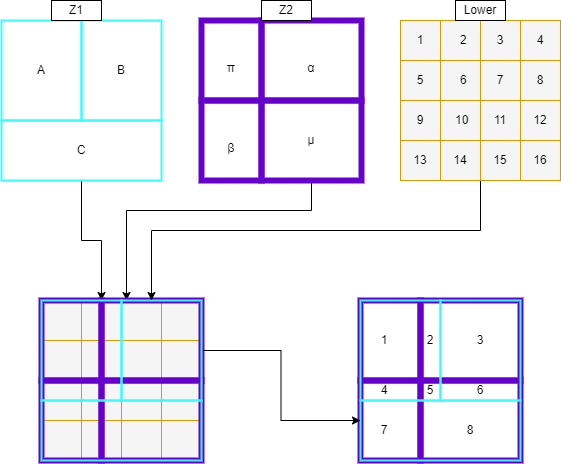

The diagram above was exported from draw.io. Its source (the exported page's mxGraphModel, read from the mxfile embedded in the PNG):
<mxGraphModel dx="1434" dy="836" grid="1" gridSize="10" guides="1" tooltips="1" connect="1" arrows="1" fold="1" page="1" pageScale="1" pageWidth="827" pageHeight="1169" math="0" shadow="0">
  <root>
    <mxCell id="0" />
    <mxCell id="1" parent="0" />
    <mxCell id="RFoHn5LFXRwjkkl7zZyp-25" value="" style="whiteSpace=wrap;html=1;aspect=fixed;fillColor=#f5f5f5;strokeColor=#666666;fontColor=#333333;strokeWidth=1;" vertex="1" parent="1">
      <mxGeometry x="120" y="320" width="160" height="160" as="geometry" />
    </mxCell>
    <mxCell id="RFoHn5LFXRwjkkl7zZyp-26" value="" style="whiteSpace=wrap;html=1;aspect=fixed;strokeColor=#d79b00;strokeWidth=1;fillColor=none;" vertex="1" parent="1">
      <mxGeometry x="120" y="320" width="40" height="40" as="geometry" />
    </mxCell>
    <mxCell id="RFoHn5LFXRwjkkl7zZyp-27" value="" style="whiteSpace=wrap;html=1;aspect=fixed;strokeColor=#d79b00;strokeWidth=1;fillColor=none;align=left;" vertex="1" parent="1">
      <mxGeometry x="160" y="320" width="40" height="40" as="geometry" />
    </mxCell>
    <mxCell id="RFoHn5LFXRwjkkl7zZyp-28" value="" style="whiteSpace=wrap;html=1;aspect=fixed;strokeColor=#d79b00;strokeWidth=1;fillColor=none;" vertex="1" parent="1">
      <mxGeometry x="200" y="320" width="40" height="40" as="geometry" />
    </mxCell>
    <mxCell id="RFoHn5LFXRwjkkl7zZyp-29" value="" style="whiteSpace=wrap;html=1;aspect=fixed;strokeColor=#d79b00;strokeWidth=1;fillColor=none;perimeterSpacing=0;" vertex="1" parent="1">
      <mxGeometry x="120" y="360" width="40" height="40" as="geometry" />
    </mxCell>
    <mxCell id="RFoHn5LFXRwjkkl7zZyp-30" value="" style="whiteSpace=wrap;html=1;aspect=fixed;strokeColor=#d79b00;strokeWidth=1;fillColor=none;align=left;" vertex="1" parent="1">
      <mxGeometry x="160" y="360" width="40" height="40" as="geometry" />
    </mxCell>
    <mxCell id="RFoHn5LFXRwjkkl7zZyp-31" value="" style="whiteSpace=wrap;html=1;aspect=fixed;strokeColor=#d79b00;strokeWidth=1;fillColor=none;" vertex="1" parent="1">
      <mxGeometry x="200" y="360" width="40" height="40" as="geometry" />
    </mxCell>
    <mxCell id="RFoHn5LFXRwjkkl7zZyp-32" value="" style="whiteSpace=wrap;html=1;aspect=fixed;strokeColor=#d79b00;strokeWidth=1;fillColor=none;" vertex="1" parent="1">
      <mxGeometry x="120" y="400" width="40" height="40" as="geometry" />
    </mxCell>
    <mxCell id="RFoHn5LFXRwjkkl7zZyp-33" value="" style="whiteSpace=wrap;html=1;aspect=fixed;strokeColor=#d79b00;strokeWidth=1;fillColor=none;align=left;" vertex="1" parent="1">
      <mxGeometry x="160" y="400" width="40" height="40" as="geometry" />
    </mxCell>
    <mxCell id="RFoHn5LFXRwjkkl7zZyp-34" value="" style="whiteSpace=wrap;html=1;aspect=fixed;strokeColor=#d79b00;strokeWidth=1;fillColor=none;" vertex="1" parent="1">
      <mxGeometry x="200" y="400" width="40" height="40" as="geometry" />
    </mxCell>
    <mxCell id="RFoHn5LFXRwjkkl7zZyp-35" value="" style="whiteSpace=wrap;html=1;aspect=fixed;strokeColor=#d79b00;strokeWidth=1;fillColor=none;" vertex="1" parent="1">
      <mxGeometry x="240" y="320" width="40" height="40" as="geometry" />
    </mxCell>
    <mxCell id="RFoHn5LFXRwjkkl7zZyp-36" value="" style="whiteSpace=wrap;html=1;aspect=fixed;strokeColor=#d79b00;strokeWidth=1;fillColor=none;" vertex="1" parent="1">
      <mxGeometry x="240" y="360" width="40" height="40" as="geometry" />
    </mxCell>
    <mxCell id="RFoHn5LFXRwjkkl7zZyp-37" value="" style="whiteSpace=wrap;html=1;aspect=fixed;strokeColor=#d79b00;strokeWidth=1;fillColor=none;" vertex="1" parent="1">
      <mxGeometry x="240" y="400" width="40" height="40" as="geometry" />
    </mxCell>
    <mxCell id="RFoHn5LFXRwjkkl7zZyp-38" value="" style="whiteSpace=wrap;html=1;aspect=fixed;strokeColor=#d79b00;strokeWidth=1;fillColor=none;" vertex="1" parent="1">
      <mxGeometry x="120" y="440" width="40" height="40" as="geometry" />
    </mxCell>
    <mxCell id="RFoHn5LFXRwjkkl7zZyp-39" value="" style="whiteSpace=wrap;html=1;aspect=fixed;strokeColor=#d79b00;strokeWidth=1;fillColor=none;align=left;" vertex="1" parent="1">
      <mxGeometry x="160" y="440" width="40" height="40" as="geometry" />
    </mxCell>
    <mxCell id="RFoHn5LFXRwjkkl7zZyp-40" value="" style="whiteSpace=wrap;html=1;aspect=fixed;strokeColor=#d79b00;strokeWidth=1;fillColor=none;" vertex="1" parent="1">
      <mxGeometry x="200" y="440" width="40" height="40" as="geometry" />
    </mxCell>
    <mxCell id="RFoHn5LFXRwjkkl7zZyp-41" value="" style="whiteSpace=wrap;html=1;aspect=fixed;strokeColor=#d79b00;strokeWidth=1;fillColor=none;" vertex="1" parent="1">
      <mxGeometry x="240" y="440" width="40" height="40" as="geometry" />
    </mxCell>
    <mxCell id="RFoHn5LFXRwjkkl7zZyp-42" value="" style="rounded=0;whiteSpace=wrap;html=1;strokeColor=#6600CC;strokeWidth=6;fillColor=none;" vertex="1" parent="1">
      <mxGeometry x="280" y="40" width="60" height="80" as="geometry" />
    </mxCell>
    <mxCell id="RFoHn5LFXRwjkkl7zZyp-43" value="" style="rounded=0;whiteSpace=wrap;html=1;strokeColor=#6600CC;strokeWidth=6;fillColor=none;" vertex="1" parent="1">
      <mxGeometry x="280" y="120" width="60" height="80" as="geometry" />
    </mxCell>
    <mxCell id="RFoHn5LFXRwjkkl7zZyp-44" value="" style="rounded=0;whiteSpace=wrap;html=1;strokeColor=#6600CC;strokeWidth=6;fillColor=none;" vertex="1" parent="1">
      <mxGeometry x="340" y="40" width="100" height="80" as="geometry" />
    </mxCell>
    <mxCell id="y8t7yi5eUeXIlwsZqUEz-1" style="edgeStyle=orthogonalEdgeStyle;rounded=0;orthogonalLoop=1;jettySize=auto;html=1;entryX=0.25;entryY=0;entryDx=0;entryDy=0;" edge="1" parent="1" source="RFoHn5LFXRwjkkl7zZyp-45" target="RFoHn5LFXRwjkkl7zZyp-85">
      <mxGeometry relative="1" as="geometry">
        <Array as="points">
          <mxPoint x="390" y="230" />
          <mxPoint x="205" y="230" />
        </Array>
      </mxGeometry>
    </mxCell>
    <mxCell id="RFoHn5LFXRwjkkl7zZyp-45" value="" style="rounded=0;whiteSpace=wrap;html=1;strokeColor=#6600CC;strokeWidth=6;fillColor=none;" vertex="1" parent="1">
      <mxGeometry x="340" y="120" width="100" height="80" as="geometry" />
    </mxCell>
    <mxCell id="RFoHn5LFXRwjkkl7zZyp-46" value="" style="rounded=0;whiteSpace=wrap;html=1;strokeWidth=2;fillColor=none;strokeColor=#33FFFF;" vertex="1" parent="1">
      <mxGeometry x="80" y="40" width="80" height="100" as="geometry" />
    </mxCell>
    <mxCell id="RFoHn5LFXRwjkkl7zZyp-47" value="" style="rounded=0;whiteSpace=wrap;html=1;strokeWidth=2;fillColor=none;strokeColor=#33FFFF;" vertex="1" parent="1">
      <mxGeometry x="160" y="40" width="80" height="100" as="geometry" />
    </mxCell>
    <mxCell id="y8t7yi5eUeXIlwsZqUEz-2" style="edgeStyle=orthogonalEdgeStyle;rounded=0;orthogonalLoop=1;jettySize=auto;html=1;entryX=0;entryY=0;entryDx=0;entryDy=0;" edge="1" parent="1" source="RFoHn5LFXRwjkkl7zZyp-48" target="RFoHn5LFXRwjkkl7zZyp-85">
      <mxGeometry relative="1" as="geometry" />
    </mxCell>
    <mxCell id="RFoHn5LFXRwjkkl7zZyp-48" value="" style="rounded=0;whiteSpace=wrap;html=1;strokeWidth=2;fillColor=none;strokeColor=#33FFFF;" vertex="1" parent="1">
      <mxGeometry x="80" y="140" width="160" height="60" as="geometry" />
    </mxCell>
    <mxCell id="RFoHn5LFXRwjkkl7zZyp-49" value="" style="rounded=0;whiteSpace=wrap;html=1;strokeColor=#6600CC;strokeWidth=6;fillColor=none;" vertex="1" parent="1">
      <mxGeometry x="439" y="320" width="60" height="80" as="geometry" />
    </mxCell>
    <mxCell id="RFoHn5LFXRwjkkl7zZyp-50" value="" style="rounded=0;whiteSpace=wrap;html=1;strokeColor=#6600CC;strokeWidth=6;fillColor=none;" vertex="1" parent="1">
      <mxGeometry x="439" y="400" width="60" height="80" as="geometry" />
    </mxCell>
    <mxCell id="RFoHn5LFXRwjkkl7zZyp-51" value="" style="rounded=0;whiteSpace=wrap;html=1;strokeColor=#6600CC;strokeWidth=6;fillColor=none;" vertex="1" parent="1">
      <mxGeometry x="499" y="320" width="100" height="80" as="geometry" />
    </mxCell>
    <mxCell id="RFoHn5LFXRwjkkl7zZyp-52" value="" style="rounded=0;whiteSpace=wrap;html=1;strokeColor=#6600CC;strokeWidth=6;fillColor=none;" vertex="1" parent="1">
      <mxGeometry x="499" y="400" width="100" height="80" as="geometry" />
    </mxCell>
    <mxCell id="RFoHn5LFXRwjkkl7zZyp-53" value="" style="rounded=0;whiteSpace=wrap;html=1;strokeWidth=2;fillColor=none;strokeColor=#33FFFF;" vertex="1" parent="1">
      <mxGeometry x="439" y="320" width="80" height="100" as="geometry" />
    </mxCell>
    <mxCell id="RFoHn5LFXRwjkkl7zZyp-54" value="" style="rounded=0;whiteSpace=wrap;html=1;strokeWidth=2;fillColor=none;strokeColor=#33FFFF;" vertex="1" parent="1">
      <mxGeometry x="519" y="320" width="80" height="100" as="geometry" />
    </mxCell>
    <mxCell id="RFoHn5LFXRwjkkl7zZyp-55" value="" style="rounded=0;whiteSpace=wrap;html=1;strokeWidth=2;fillColor=none;strokeColor=#33FFFF;" vertex="1" parent="1">
      <mxGeometry x="439" y="420" width="160" height="60" as="geometry" />
    </mxCell>
    <mxCell id="RFoHn5LFXRwjkkl7zZyp-56" value="1" style="text;html=1;strokeColor=none;fillColor=none;align=center;verticalAlign=middle;whiteSpace=wrap;rounded=0;" vertex="1" parent="1">
      <mxGeometry x="433" y="345" width="60" height="30" as="geometry" />
    </mxCell>
    <mxCell id="RFoHn5LFXRwjkkl7zZyp-57" value="2" style="text;html=1;strokeColor=none;fillColor=none;align=center;verticalAlign=middle;whiteSpace=wrap;rounded=0;" vertex="1" parent="1">
      <mxGeometry x="479" y="345" width="60" height="30" as="geometry" />
    </mxCell>
    <mxCell id="RFoHn5LFXRwjkkl7zZyp-58" value="3" style="text;html=1;strokeColor=none;fillColor=none;align=center;verticalAlign=middle;whiteSpace=wrap;rounded=0;" vertex="1" parent="1">
      <mxGeometry x="529" y="345" width="60" height="30" as="geometry" />
    </mxCell>
    <mxCell id="RFoHn5LFXRwjkkl7zZyp-59" value="4" style="text;html=1;strokeColor=none;fillColor=none;align=center;verticalAlign=middle;whiteSpace=wrap;rounded=0;" vertex="1" parent="1">
      <mxGeometry x="453" y="400" width="20" height="20" as="geometry" />
    </mxCell>
    <mxCell id="RFoHn5LFXRwjkkl7zZyp-60" value="5" style="text;html=1;strokeColor=none;fillColor=none;align=center;verticalAlign=middle;whiteSpace=wrap;rounded=0;" vertex="1" parent="1">
      <mxGeometry x="496" y="400" width="26" height="20" as="geometry" />
    </mxCell>
    <mxCell id="RFoHn5LFXRwjkkl7zZyp-61" value="6" style="text;html=1;strokeColor=none;fillColor=none;align=center;verticalAlign=middle;whiteSpace=wrap;rounded=0;" vertex="1" parent="1">
      <mxGeometry x="551" y="400" width="16" height="20" as="geometry" />
    </mxCell>
    <mxCell id="RFoHn5LFXRwjkkl7zZyp-62" value="7" style="text;html=1;strokeColor=none;fillColor=none;align=center;verticalAlign=middle;whiteSpace=wrap;rounded=0;" vertex="1" parent="1">
      <mxGeometry x="448" y="435" width="30" height="30" as="geometry" />
    </mxCell>
    <mxCell id="RFoHn5LFXRwjkkl7zZyp-63" value="8" style="text;html=1;strokeColor=none;fillColor=none;align=center;verticalAlign=middle;whiteSpace=wrap;rounded=0;" vertex="1" parent="1">
      <mxGeometry x="519" y="435" width="60" height="30" as="geometry" />
    </mxCell>
    <mxCell id="RFoHn5LFXRwjkkl7zZyp-76" value="B" style="text;html=1;strokeColor=none;fillColor=none;align=center;verticalAlign=middle;whiteSpace=wrap;rounded=0;" vertex="1" parent="1">
      <mxGeometry x="170" y="75" width="60" height="30" as="geometry" />
    </mxCell>
    <mxCell id="RFoHn5LFXRwjkkl7zZyp-77" value="A" style="text;html=1;strokeColor=none;fillColor=none;align=center;verticalAlign=middle;whiteSpace=wrap;rounded=0;" vertex="1" parent="1">
      <mxGeometry x="90" y="75" width="60" height="30" as="geometry" />
    </mxCell>
    <mxCell id="RFoHn5LFXRwjkkl7zZyp-78" value="C" style="text;html=1;strokeColor=none;fillColor=none;align=center;verticalAlign=middle;whiteSpace=wrap;rounded=0;" vertex="1" parent="1">
      <mxGeometry x="130" y="155" width="60" height="30" as="geometry" />
    </mxCell>
    <mxCell id="RFoHn5LFXRwjkkl7zZyp-79" value="µ" style="text;html=1;strokeColor=none;fillColor=none;align=center;verticalAlign=middle;whiteSpace=wrap;rounded=0;" vertex="1" parent="1">
      <mxGeometry x="360" y="145" width="60" height="30" as="geometry" />
    </mxCell>
    <mxCell id="RFoHn5LFXRwjkkl7zZyp-80" value="&lt;table style=&quot;border-collapse:&lt;br/&gt; collapse;width:48pt&quot; width=&quot;64&quot; cellspacing=&quot;0&quot; cellpadding=&quot;0&quot; border=&quot;0&quot;&gt;&lt;tbody&gt;&lt;tr style=&quot;height:15.0pt&quot; height=&quot;20&quot;&gt;&lt;br/&gt;  &lt;td style=&quot;height:15.0pt;width:48pt&quot; width=&quot;64&quot; height=&quot;20&quot;&gt;β&lt;/td&gt;&lt;/tr&gt;&lt;/tbody&gt;&lt;/table&gt;" style="text;html=1;strokeColor=none;fillColor=none;align=center;verticalAlign=middle;whiteSpace=wrap;rounded=0;" vertex="1" parent="1">
      <mxGeometry x="280" y="145" width="60" height="30" as="geometry" />
    </mxCell>
    <mxCell id="RFoHn5LFXRwjkkl7zZyp-81" value="&lt;table style=&quot;border-collapse:&lt;br/&gt; collapse;width:48pt&quot; width=&quot;64&quot; cellspacing=&quot;0&quot; cellpadding=&quot;0&quot; border=&quot;0&quot;&gt;&lt;tbody&gt;&lt;tr style=&quot;height:15.0pt&quot; height=&quot;20&quot;&gt;&lt;br/&gt;  &lt;td style=&quot;height:15.0pt;width:48pt&quot; width=&quot;64&quot; height=&quot;20&quot;&gt;α&lt;/td&gt;&lt;/tr&gt;&lt;/tbody&gt;&lt;/table&gt;" style="text;html=1;strokeColor=none;fillColor=none;align=center;verticalAlign=middle;whiteSpace=wrap;rounded=0;" vertex="1" parent="1">
      <mxGeometry x="360" y="65" width="60" height="30" as="geometry" />
    </mxCell>
    <mxCell id="RFoHn5LFXRwjkkl7zZyp-82" value="&lt;table style=&quot;border-collapse:&lt;br/&gt; collapse;width:48pt&quot; width=&quot;64&quot; cellspacing=&quot;0&quot; cellpadding=&quot;0&quot; border=&quot;0&quot;&gt;&lt;tbody&gt;&lt;tr style=&quot;height:15.0pt&quot; height=&quot;20&quot;&gt;&lt;br/&gt;  &lt;td style=&quot;height:15.0pt;width:48pt&quot; width=&quot;64&quot; height=&quot;20&quot;&gt;π&lt;/td&gt;&lt;/tr&gt;&lt;/tbody&gt;&lt;/table&gt;" style="text;html=1;strokeColor=none;fillColor=none;align=center;verticalAlign=middle;whiteSpace=wrap;rounded=0;" vertex="1" parent="1">
      <mxGeometry x="280" y="65" width="60" height="30" as="geometry" />
    </mxCell>
    <mxCell id="RFoHn5LFXRwjkkl7zZyp-83" value="" style="rounded=0;whiteSpace=wrap;html=1;strokeColor=#6600CC;strokeWidth=6;fillColor=none;" vertex="1" parent="1">
      <mxGeometry x="120" y="320" width="60" height="80" as="geometry" />
    </mxCell>
    <mxCell id="RFoHn5LFXRwjkkl7zZyp-84" value="" style="rounded=0;whiteSpace=wrap;html=1;strokeColor=#6600CC;strokeWidth=6;fillColor=none;" vertex="1" parent="1">
      <mxGeometry x="120" y="400" width="60" height="80" as="geometry" />
    </mxCell>
    <mxCell id="RFoHn5LFXRwjkkl7zZyp-85" value="" style="rounded=0;whiteSpace=wrap;html=1;strokeColor=#6600CC;strokeWidth=6;fillColor=none;" vertex="1" parent="1">
      <mxGeometry x="180" y="320" width="100" height="80" as="geometry" />
    </mxCell>
    <mxCell id="RFoHn5LFXRwjkkl7zZyp-86" value="" style="rounded=0;whiteSpace=wrap;html=1;strokeColor=#6600CC;strokeWidth=6;fillColor=none;" vertex="1" parent="1">
      <mxGeometry x="180" y="400" width="100" height="80" as="geometry" />
    </mxCell>
    <mxCell id="RFoHn5LFXRwjkkl7zZyp-87" value="" style="rounded=0;whiteSpace=wrap;html=1;strokeWidth=2;fillColor=none;strokeColor=#33FFFF;" vertex="1" parent="1">
      <mxGeometry x="120" y="320" width="80" height="100" as="geometry" />
    </mxCell>
    <mxCell id="BxIOQFkHxYeh2bbjlHi4-1" style="edgeStyle=orthogonalEdgeStyle;rounded=0;orthogonalLoop=1;jettySize=auto;html=1;" edge="1" parent="1" source="RFoHn5LFXRwjkkl7zZyp-88" target="RFoHn5LFXRwjkkl7zZyp-50">
      <mxGeometry relative="1" as="geometry" />
    </mxCell>
    <mxCell id="RFoHn5LFXRwjkkl7zZyp-88" value="" style="rounded=0;whiteSpace=wrap;html=1;strokeWidth=2;fillColor=none;strokeColor=#33FFFF;" vertex="1" parent="1">
      <mxGeometry x="200" y="320" width="80" height="100" as="geometry" />
    </mxCell>
    <mxCell id="RFoHn5LFXRwjkkl7zZyp-89" value="" style="rounded=0;whiteSpace=wrap;html=1;strokeWidth=2;fillColor=none;strokeColor=#33FFFF;" vertex="1" parent="1">
      <mxGeometry x="120" y="420" width="160" height="60" as="geometry" />
    </mxCell>
    <mxCell id="y8t7yi5eUeXIlwsZqUEz-3" style="edgeStyle=orthogonalEdgeStyle;rounded=0;orthogonalLoop=1;jettySize=auto;html=1;entryX=0.5;entryY=0;entryDx=0;entryDy=0;" edge="1" parent="1" source="RFoHn5LFXRwjkkl7zZyp-90" target="RFoHn5LFXRwjkkl7zZyp-85">
      <mxGeometry relative="1" as="geometry">
        <Array as="points">
          <mxPoint x="559" y="250" />
          <mxPoint x="230" y="250" />
        </Array>
      </mxGeometry>
    </mxCell>
    <mxCell id="RFoHn5LFXRwjkkl7zZyp-90" value="" style="whiteSpace=wrap;html=1;aspect=fixed;fillColor=#f5f5f5;strokeColor=#666666;fontColor=#333333;strokeWidth=1;" vertex="1" parent="1">
      <mxGeometry x="479" y="40" width="160" height="160" as="geometry" />
    </mxCell>
    <mxCell id="RFoHn5LFXRwjkkl7zZyp-91" value="1" style="whiteSpace=wrap;html=1;aspect=fixed;strokeColor=#d79b00;strokeWidth=1;fillColor=none;" vertex="1" parent="1">
      <mxGeometry x="479" y="40" width="40" height="40" as="geometry" />
    </mxCell>
    <mxCell id="RFoHn5LFXRwjkkl7zZyp-92" value="&amp;nbsp; 2" style="whiteSpace=wrap;html=1;aspect=fixed;strokeColor=#d79b00;strokeWidth=1;fillColor=none;align=center;" vertex="1" parent="1">
      <mxGeometry x="519" y="40" width="40" height="40" as="geometry" />
    </mxCell>
    <mxCell id="RFoHn5LFXRwjkkl7zZyp-93" value="3" style="whiteSpace=wrap;html=1;aspect=fixed;strokeColor=#d79b00;strokeWidth=1;fillColor=none;" vertex="1" parent="1">
      <mxGeometry x="559" y="40" width="40" height="40" as="geometry" />
    </mxCell>
    <mxCell id="RFoHn5LFXRwjkkl7zZyp-94" value="5" style="whiteSpace=wrap;html=1;aspect=fixed;strokeColor=#d79b00;strokeWidth=1;fillColor=none;perimeterSpacing=0;" vertex="1" parent="1">
      <mxGeometry x="479" y="80" width="40" height="40" as="geometry" />
    </mxCell>
    <mxCell id="RFoHn5LFXRwjkkl7zZyp-95" value="&amp;nbsp; 6" style="whiteSpace=wrap;html=1;aspect=fixed;strokeColor=#d79b00;strokeWidth=1;fillColor=none;align=center;" vertex="1" parent="1">
      <mxGeometry x="519" y="80" width="40" height="40" as="geometry" />
    </mxCell>
    <mxCell id="RFoHn5LFXRwjkkl7zZyp-96" value="7" style="whiteSpace=wrap;html=1;aspect=fixed;strokeColor=#d79b00;strokeWidth=1;fillColor=none;" vertex="1" parent="1">
      <mxGeometry x="559" y="80" width="40" height="40" as="geometry" />
    </mxCell>
    <mxCell id="RFoHn5LFXRwjkkl7zZyp-97" value="9" style="whiteSpace=wrap;html=1;aspect=fixed;strokeColor=#d79b00;strokeWidth=1;fillColor=none;" vertex="1" parent="1">
      <mxGeometry x="479" y="120" width="40" height="40" as="geometry" />
    </mxCell>
    <mxCell id="RFoHn5LFXRwjkkl7zZyp-98" value="&amp;nbsp;10" style="whiteSpace=wrap;html=1;aspect=fixed;strokeColor=#d79b00;strokeWidth=1;fillColor=none;align=center;" vertex="1" parent="1">
      <mxGeometry x="519" y="120" width="40" height="40" as="geometry" />
    </mxCell>
    <mxCell id="RFoHn5LFXRwjkkl7zZyp-99" value="11" style="whiteSpace=wrap;html=1;aspect=fixed;strokeColor=#d79b00;strokeWidth=1;fillColor=none;" vertex="1" parent="1">
      <mxGeometry x="559" y="120" width="40" height="40" as="geometry" />
    </mxCell>
    <mxCell id="RFoHn5LFXRwjkkl7zZyp-100" value="4" style="whiteSpace=wrap;html=1;aspect=fixed;strokeColor=#d79b00;strokeWidth=1;fillColor=none;" vertex="1" parent="1">
      <mxGeometry x="599" y="40" width="40" height="40" as="geometry" />
    </mxCell>
    <mxCell id="RFoHn5LFXRwjkkl7zZyp-101" value="8" style="whiteSpace=wrap;html=1;aspect=fixed;strokeColor=#d79b00;strokeWidth=1;fillColor=none;" vertex="1" parent="1">
      <mxGeometry x="599" y="80" width="40" height="40" as="geometry" />
    </mxCell>
    <mxCell id="RFoHn5LFXRwjkkl7zZyp-102" value="12" style="whiteSpace=wrap;html=1;aspect=fixed;strokeColor=#d79b00;strokeWidth=1;fillColor=none;" vertex="1" parent="1">
      <mxGeometry x="599" y="120" width="40" height="40" as="geometry" />
    </mxCell>
    <mxCell id="RFoHn5LFXRwjkkl7zZyp-103" value="13" style="whiteSpace=wrap;html=1;aspect=fixed;strokeColor=#d79b00;strokeWidth=1;fillColor=none;" vertex="1" parent="1">
      <mxGeometry x="479" y="160" width="40" height="40" as="geometry" />
    </mxCell>
    <mxCell id="RFoHn5LFXRwjkkl7zZyp-104" value="14" style="whiteSpace=wrap;html=1;aspect=fixed;strokeColor=#d79b00;strokeWidth=1;fillColor=none;align=center;" vertex="1" parent="1">
      <mxGeometry x="519" y="160" width="40" height="40" as="geometry" />
    </mxCell>
    <mxCell id="RFoHn5LFXRwjkkl7zZyp-105" value="15" style="whiteSpace=wrap;html=1;aspect=fixed;strokeColor=#d79b00;strokeWidth=1;fillColor=none;" vertex="1" parent="1">
      <mxGeometry x="559" y="160" width="40" height="40" as="geometry" />
    </mxCell>
    <mxCell id="RFoHn5LFXRwjkkl7zZyp-106" value="16" style="whiteSpace=wrap;html=1;aspect=fixed;strokeColor=#d79b00;strokeWidth=1;fillColor=none;" vertex="1" parent="1">
      <mxGeometry x="599" y="160" width="40" height="40" as="geometry" />
    </mxCell>
    <mxCell id="lVvHhAUvAkFCh_0xy5_Y-1" value="Z1" style="rounded=0;whiteSpace=wrap;html=1;" vertex="1" parent="1">
      <mxGeometry x="130" y="20" width="50" height="20" as="geometry" />
    </mxCell>
    <mxCell id="lVvHhAUvAkFCh_0xy5_Y-2" value="Z2" style="rounded=0;whiteSpace=wrap;html=1;" vertex="1" parent="1">
      <mxGeometry x="340" y="20" width="50" height="20" as="geometry" />
    </mxCell>
    <mxCell id="lVvHhAUvAkFCh_0xy5_Y-3" value="Lower" style="rounded=0;whiteSpace=wrap;html=1;" vertex="1" parent="1">
      <mxGeometry x="534" y="20" width="50" height="20" as="geometry" />
    </mxCell>
  </root>
</mxGraphModel>